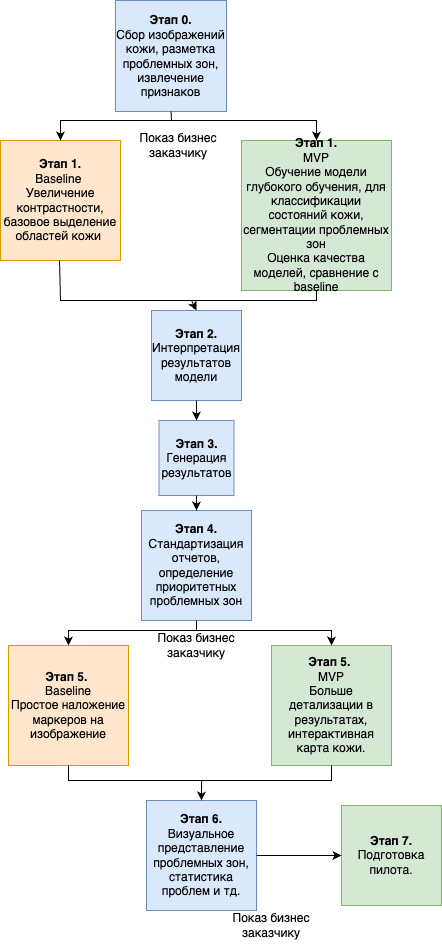

The diagram above was exported from draw.io. Its source (the exported page's mxGraphModel, read from the mxfile embedded in the PNG):
<mxGraphModel dx="1182" dy="1023" grid="1" gridSize="10" guides="1" tooltips="1" connect="1" arrows="1" fold="1" page="1" pageScale="1" pageWidth="827" pageHeight="1169" math="0" shadow="0">
  <root>
    <mxCell id="0" />
    <mxCell id="1" parent="0" />
    <mxCell id="9Fyt8ItqgO4Ky4kbtUJk-1" value="&lt;b&gt;Этап 0.&lt;/b&gt;&lt;div&gt;Сбор изображений кожи, разметка проблемных зон, извлечение признаков&lt;/div&gt;" style="whiteSpace=wrap;html=1;aspect=fixed;fillColor=#dae8fc;strokeColor=#6c8ebf;" vertex="1" parent="1">
      <mxGeometry x="354" y="40" width="111" height="111" as="geometry" />
    </mxCell>
    <mxCell id="9Fyt8ItqgO4Ky4kbtUJk-2" value="&lt;b&gt;Этап 1.&lt;/b&gt;&lt;div&gt;MVP&lt;br&gt;&lt;div&gt;Обучение модели глубокого обучения, для классификации состояний кожи, сегментации проблемных зон&lt;/div&gt;&lt;div&gt;Оценка качества моделей, сравнение с baseline&lt;/div&gt;&lt;/div&gt;" style="whiteSpace=wrap;html=1;aspect=fixed;fillColor=#d5e8d4;strokeColor=#82b366;" vertex="1" parent="1">
      <mxGeometry x="480" y="180" width="150" height="150" as="geometry" />
    </mxCell>
    <mxCell id="9Fyt8ItqgO4Ky4kbtUJk-3" value="&lt;b&gt;Этап 1.&lt;/b&gt;&lt;div&gt;Baseline&amp;nbsp;&lt;/div&gt;&lt;div&gt;Увеличение контрастности, базовое выделение областей кожи&amp;nbsp;&lt;/div&gt;" style="whiteSpace=wrap;html=1;aspect=fixed;fillColor=#ffe6cc;strokeColor=#d79b00;" vertex="1" parent="1">
      <mxGeometry x="239" y="180" width="120" height="120" as="geometry" />
    </mxCell>
    <mxCell id="9Fyt8ItqgO4Ky4kbtUJk-4" value="" style="endArrow=classic;html=1;rounded=0;exitX=0.5;exitY=1;exitDx=0;exitDy=0;entryX=0.5;entryY=0;entryDx=0;entryDy=0;" edge="1" parent="1" source="9Fyt8ItqgO4Ky4kbtUJk-1" target="9Fyt8ItqgO4Ky4kbtUJk-3">
      <mxGeometry width="50" height="50" relative="1" as="geometry">
        <mxPoint x="390" y="220" as="sourcePoint" />
        <mxPoint x="310" y="150" as="targetPoint" />
        <Array as="points">
          <mxPoint x="410" y="160" />
          <mxPoint x="299" y="160" />
        </Array>
      </mxGeometry>
    </mxCell>
    <mxCell id="9Fyt8ItqgO4Ky4kbtUJk-5" value="" style="endArrow=classic;html=1;rounded=0;entryX=0.5;entryY=0;entryDx=0;entryDy=0;" edge="1" parent="1" target="9Fyt8ItqgO4Ky4kbtUJk-2">
      <mxGeometry width="50" height="50" relative="1" as="geometry">
        <mxPoint x="410" y="160" as="sourcePoint" />
        <mxPoint x="553" y="170" as="targetPoint" />
        <Array as="points">
          <mxPoint x="555" y="160" />
        </Array>
      </mxGeometry>
    </mxCell>
    <mxCell id="9Fyt8ItqgO4Ky4kbtUJk-6" value="Показ бизнес заказчику" style="text;html=1;align=center;verticalAlign=middle;whiteSpace=wrap;rounded=0;" vertex="1" parent="1">
      <mxGeometry x="367" y="170" width="100" height="30" as="geometry" />
    </mxCell>
    <mxCell id="9Fyt8ItqgO4Ky4kbtUJk-7" value="&lt;b&gt;Этап 2.&lt;/b&gt;&lt;div&gt;Интерпретация результатов модели&lt;/div&gt;" style="whiteSpace=wrap;html=1;aspect=fixed;fillColor=#dae8fc;strokeColor=#6c8ebf;" vertex="1" parent="1">
      <mxGeometry x="390" y="350" width="90" height="90" as="geometry" />
    </mxCell>
    <mxCell id="9Fyt8ItqgO4Ky4kbtUJk-8" value="" style="endArrow=classic;html=1;rounded=0;exitX=0.5;exitY=1;exitDx=0;exitDy=0;entryX=0.5;entryY=0;entryDx=0;entryDy=0;" edge="1" parent="1" target="9Fyt8ItqgO4Ky4kbtUJk-7">
      <mxGeometry width="50" height="50" relative="1" as="geometry">
        <mxPoint x="298" y="300" as="sourcePoint" />
        <mxPoint x="416" y="370" as="targetPoint" />
        <Array as="points">
          <mxPoint x="299" y="340" />
          <mxPoint x="430" y="340" />
        </Array>
      </mxGeometry>
    </mxCell>
    <mxCell id="9Fyt8ItqgO4Ky4kbtUJk-9" value="" style="endArrow=none;html=1;rounded=0;entryX=0.5;entryY=1;entryDx=0;entryDy=0;" edge="1" parent="1" target="9Fyt8ItqgO4Ky4kbtUJk-2">
      <mxGeometry width="50" height="50" relative="1" as="geometry">
        <mxPoint x="430" y="340" as="sourcePoint" />
        <mxPoint x="580" y="350" as="targetPoint" />
        <Array as="points">
          <mxPoint x="555" y="340" />
        </Array>
      </mxGeometry>
    </mxCell>
    <mxCell id="9Fyt8ItqgO4Ky4kbtUJk-10" value="&lt;b&gt;Этап 3.&lt;/b&gt;&lt;div&gt;Генерация результатов&lt;/div&gt;" style="whiteSpace=wrap;html=1;aspect=fixed;fillColor=#dae8fc;strokeColor=#6c8ebf;" vertex="1" parent="1">
      <mxGeometry x="397.5" y="460" width="75" height="75" as="geometry" />
    </mxCell>
    <mxCell id="9Fyt8ItqgO4Ky4kbtUJk-11" value="&lt;b&gt;Этап 4.&lt;/b&gt;&lt;div&gt;Стандартизация отчетов, определение приоритетных проблемных зон&lt;/div&gt;" style="whiteSpace=wrap;html=1;aspect=fixed;fillColor=#dae8fc;strokeColor=#6c8ebf;" vertex="1" parent="1">
      <mxGeometry x="380" y="550" width="110" height="110" as="geometry" />
    </mxCell>
    <mxCell id="9Fyt8ItqgO4Ky4kbtUJk-12" value="&lt;b&gt;Этап 5.&lt;/b&gt;&amp;nbsp;&lt;div&gt;Baseline&lt;/div&gt;&lt;div&gt;Простое наложение маркеров на изображение&lt;/div&gt;" style="whiteSpace=wrap;html=1;aspect=fixed;fillColor=#ffe6cc;strokeColor=#d79b00;" vertex="1" parent="1">
      <mxGeometry x="247" y="685" width="120" height="120" as="geometry" />
    </mxCell>
    <mxCell id="9Fyt8ItqgO4Ky4kbtUJk-13" value="&lt;b&gt;Этап 5.&amp;nbsp;&lt;/b&gt;&lt;div&gt;MVP&lt;/div&gt;&lt;div&gt;&lt;span style=&quot;background-color: initial;&quot;&gt;Больше детализации в результатах, интерактивная карта кожи.&lt;/span&gt;&lt;br&gt;&lt;/div&gt;" style="whiteSpace=wrap;html=1;aspect=fixed;fillColor=#d5e8d4;strokeColor=#82b366;" vertex="1" parent="1">
      <mxGeometry x="510" y="685" width="120" height="120" as="geometry" />
    </mxCell>
    <mxCell id="9Fyt8ItqgO4Ky4kbtUJk-14" value="" style="endArrow=classic;html=1;rounded=0;exitX=0.5;exitY=1;exitDx=0;exitDy=0;entryX=0.5;entryY=0;entryDx=0;entryDy=0;" edge="1" parent="1" source="9Fyt8ItqgO4Ky4kbtUJk-7" target="9Fyt8ItqgO4Ky4kbtUJk-10">
      <mxGeometry width="50" height="50" relative="1" as="geometry">
        <mxPoint x="390" y="420" as="sourcePoint" />
        <mxPoint x="440" y="370" as="targetPoint" />
      </mxGeometry>
    </mxCell>
    <mxCell id="9Fyt8ItqgO4Ky4kbtUJk-15" value="" style="endArrow=classic;html=1;rounded=0;exitX=0.5;exitY=1;exitDx=0;exitDy=0;entryX=0.5;entryY=0;entryDx=0;entryDy=0;" edge="1" parent="1" source="9Fyt8ItqgO4Ky4kbtUJk-10" target="9Fyt8ItqgO4Ky4kbtUJk-11">
      <mxGeometry width="50" height="50" relative="1" as="geometry">
        <mxPoint x="390" y="720" as="sourcePoint" />
        <mxPoint x="440" y="670" as="targetPoint" />
      </mxGeometry>
    </mxCell>
    <mxCell id="9Fyt8ItqgO4Ky4kbtUJk-16" value="" style="endArrow=classic;html=1;rounded=0;entryX=0.5;entryY=0;entryDx=0;entryDy=0;exitX=0.5;exitY=1;exitDx=0;exitDy=0;" edge="1" parent="1" source="9Fyt8ItqgO4Ky4kbtUJk-11" target="9Fyt8ItqgO4Ky4kbtUJk-12">
      <mxGeometry width="50" height="50" relative="1" as="geometry">
        <mxPoint x="390" y="820" as="sourcePoint" />
        <mxPoint x="440" y="770" as="targetPoint" />
        <Array as="points">
          <mxPoint x="435" y="670" />
          <mxPoint x="307" y="670" />
        </Array>
      </mxGeometry>
    </mxCell>
    <mxCell id="9Fyt8ItqgO4Ky4kbtUJk-17" value="" style="endArrow=classic;html=1;rounded=0;entryX=0.5;entryY=0;entryDx=0;entryDy=0;" edge="1" parent="1" target="9Fyt8ItqgO4Ky4kbtUJk-13">
      <mxGeometry width="50" height="50" relative="1" as="geometry">
        <mxPoint x="430" y="670" as="sourcePoint" />
        <mxPoint x="440" y="770" as="targetPoint" />
        <Array as="points">
          <mxPoint x="570" y="670" />
        </Array>
      </mxGeometry>
    </mxCell>
    <mxCell id="9Fyt8ItqgO4Ky4kbtUJk-18" value="&lt;b&gt;Этап 6.&lt;/b&gt;&lt;div&gt;&lt;div&gt;&lt;span style=&quot;background-color: initial;&quot;&gt;Визуальное представление проблемных зон, статистика проблем и тд.&lt;/span&gt;&lt;/div&gt;&lt;/div&gt;" style="whiteSpace=wrap;html=1;aspect=fixed;fillColor=#dae8fc;strokeColor=#6c8ebf;" vertex="1" parent="1">
      <mxGeometry x="385" y="840" width="110" height="110" as="geometry" />
    </mxCell>
    <mxCell id="9Fyt8ItqgO4Ky4kbtUJk-20" value="&lt;b&gt;Этап 7.&lt;/b&gt;&lt;div&gt;Подготовка пилота.&lt;/div&gt;" style="whiteSpace=wrap;html=1;aspect=fixed;fillColor=#d5e8d4;strokeColor=#82b366;" vertex="1" parent="1">
      <mxGeometry x="580" y="845" width="100" height="100" as="geometry" />
    </mxCell>
    <mxCell id="9Fyt8ItqgO4Ky4kbtUJk-21" value="" style="endArrow=classic;html=1;rounded=0;exitX=0.5;exitY=1;exitDx=0;exitDy=0;entryX=0.5;entryY=0;entryDx=0;entryDy=0;" edge="1" parent="1" source="9Fyt8ItqgO4Ky4kbtUJk-12" target="9Fyt8ItqgO4Ky4kbtUJk-18">
      <mxGeometry width="50" height="50" relative="1" as="geometry">
        <mxPoint x="540" y="1020" as="sourcePoint" />
        <mxPoint x="590" y="970" as="targetPoint" />
        <Array as="points">
          <mxPoint x="307" y="820" />
          <mxPoint x="440" y="820" />
        </Array>
      </mxGeometry>
    </mxCell>
    <mxCell id="9Fyt8ItqgO4Ky4kbtUJk-22" value="" style="endArrow=none;html=1;rounded=0;entryX=0.5;entryY=1;entryDx=0;entryDy=0;" edge="1" parent="1" target="9Fyt8ItqgO4Ky4kbtUJk-13">
      <mxGeometry width="50" height="50" relative="1" as="geometry">
        <mxPoint x="440" y="820" as="sourcePoint" />
        <mxPoint x="590" y="970" as="targetPoint" />
        <Array as="points">
          <mxPoint x="570" y="820" />
        </Array>
      </mxGeometry>
    </mxCell>
    <mxCell id="9Fyt8ItqgO4Ky4kbtUJk-24" value="" style="endArrow=classic;html=1;rounded=0;exitX=1;exitY=0.5;exitDx=0;exitDy=0;entryX=0;entryY=0.5;entryDx=0;entryDy=0;" edge="1" parent="1" source="9Fyt8ItqgO4Ky4kbtUJk-18" target="9Fyt8ItqgO4Ky4kbtUJk-20">
      <mxGeometry width="50" height="50" relative="1" as="geometry">
        <mxPoint x="620" y="895" as="sourcePoint" />
        <mxPoint x="590" y="1270" as="targetPoint" />
      </mxGeometry>
    </mxCell>
    <mxCell id="9Fyt8ItqgO4Ky4kbtUJk-25" value="Показ бизнес заказчику" style="text;html=1;align=center;verticalAlign=middle;whiteSpace=wrap;rounded=0;" vertex="1" parent="1">
      <mxGeometry x="460" y="950" width="100" height="30" as="geometry" />
    </mxCell>
    <mxCell id="9Fyt8ItqgO4Ky4kbtUJk-26" value="Показ бизнес заказчику" style="text;html=1;align=center;verticalAlign=middle;whiteSpace=wrap;rounded=0;" vertex="1" parent="1">
      <mxGeometry x="385" y="670" width="100" height="30" as="geometry" />
    </mxCell>
    <mxCell id="9Fyt8ItqgO4Ky4kbtUJk-27" style="edgeStyle=orthogonalEdgeStyle;rounded=0;orthogonalLoop=1;jettySize=auto;html=1;exitX=0.5;exitY=1;exitDx=0;exitDy=0;" edge="1" parent="1" source="9Fyt8ItqgO4Ky4kbtUJk-25" target="9Fyt8ItqgO4Ky4kbtUJk-25">
      <mxGeometry relative="1" as="geometry" />
    </mxCell>
  </root>
</mxGraphModel>